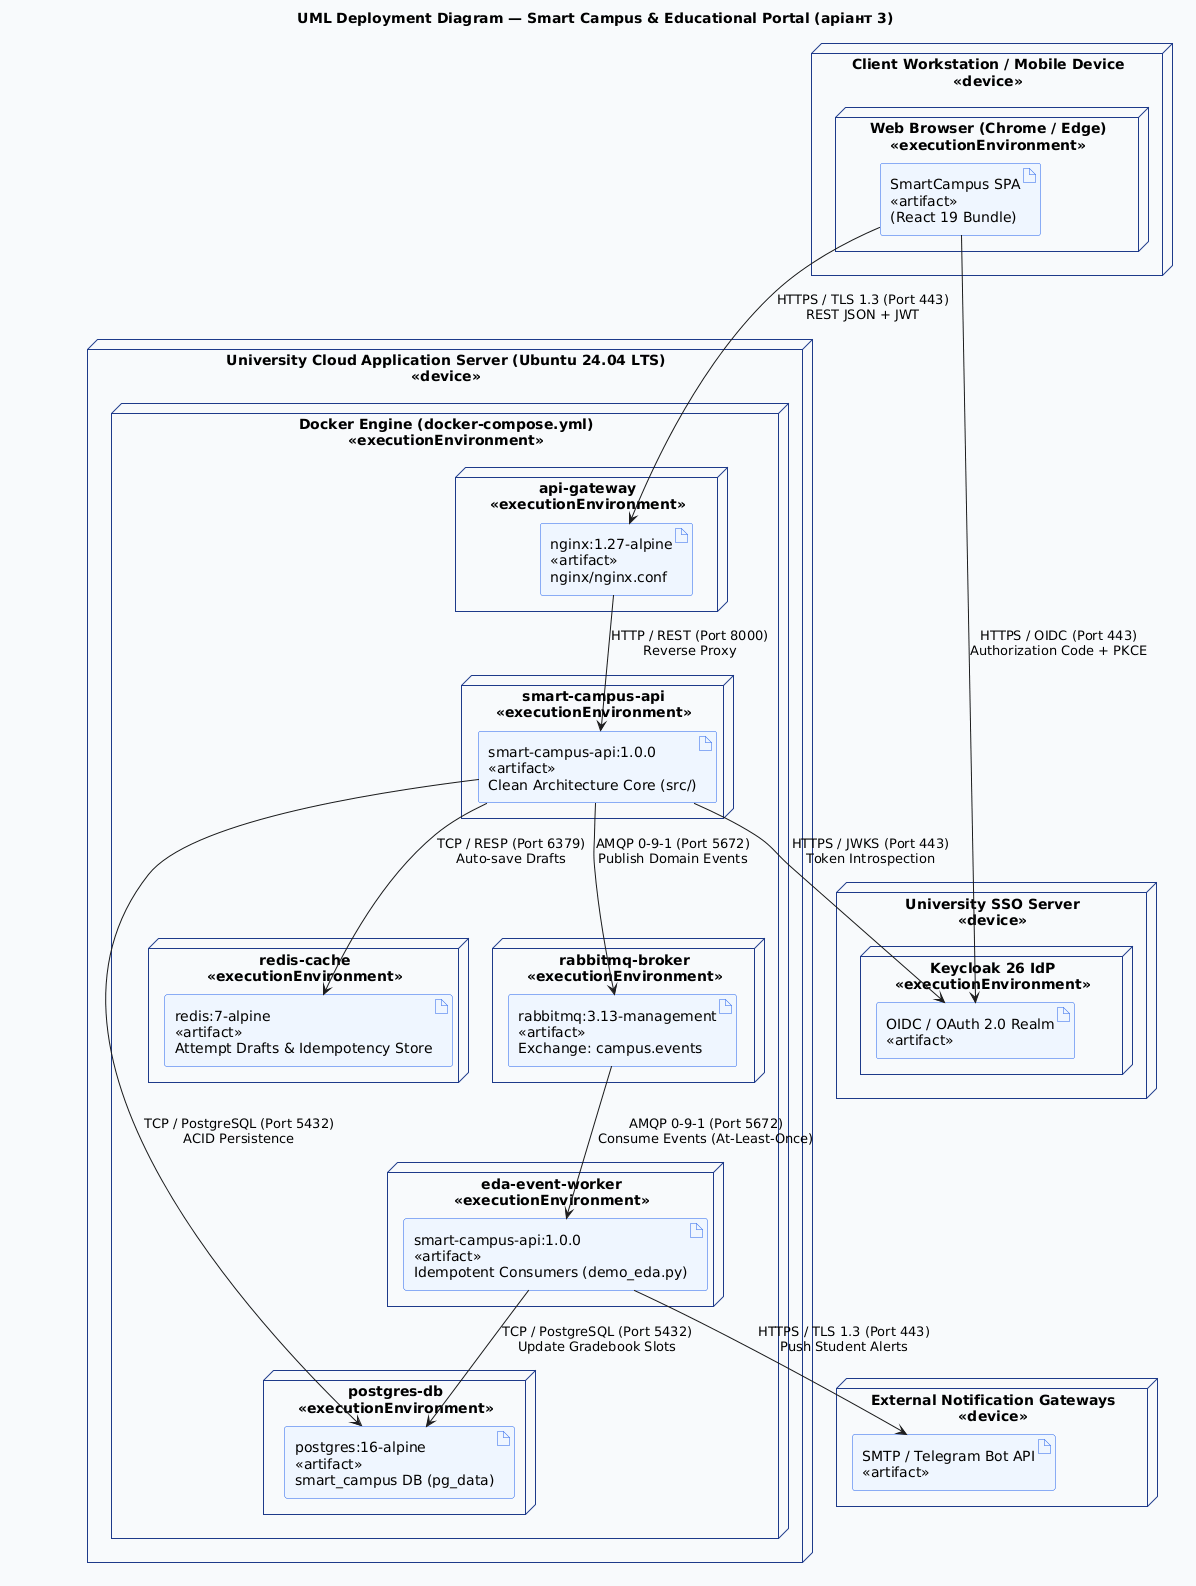

The diagram above was rendered by PlantUML. Its source (embedded in the PNG):
@startuml
title UML Deployment Diagram — Smart Campus & Educational Portal (аріант 3)
skinparam backgroundColor #FFFFFF
skinparam shadowing false
skinparam defaultFontName "DejaVu Sans"
skinparam node {
  BackgroundColor #F8FAFC
  BorderColor #1E3A8A
}
skinparam artifact {
  BackgroundColor #EFF6FF
  BorderColor #2563EB
}

node "Client Workstation / Mobile Device\n<<device>>" as client_dev {
  node "Web Browser (Chrome / Edge)\n<<executionEnvironment>>" as browser {
    artifact "SmartCampus SPA\n<<artifact>>\n(React 19 Bundle)" as spa
  }
}

node "University Cloud Application Server (Ubuntu 24.04 LTS)\n<<device>>" as app_server {
  node "Docker Engine (docker-compose.yml)\n<<executionEnvironment>>" as docker_env {

    node "api-gateway\n<<executionEnvironment>>" as gw_node {
      artifact "nginx:1.27-alpine\n<<artifact>>\nnginx/nginx.conf" as nginx_art
    }

    node "smart-campus-api\n<<executionEnvironment>>" as api_node {
      artifact "smart-campus-api:1.0.0\n<<artifact>>\nClean Architecture Core (src/)" as api_art
    }

    node "eda-event-worker\n<<executionEnvironment>>" as worker_node {
      artifact "smart-campus-api:1.0.0\n<<artifact>>\nIdempotent Consumers (demo_eda.py)" as worker_art
    }

    node "postgres-db\n<<executionEnvironment>>" as pg_node {
      artifact "postgres:16-alpine\n<<artifact>>\nsmart_campus DB (pg_data)" as pg_art
    }

    node "redis-cache\n<<executionEnvironment>>" as redis_node {
      artifact "redis:7-alpine\n<<artifact>>\nAttempt Drafts & Idempotency Store" as redis_art
    }

    node "rabbitmq-broker\n<<executionEnvironment>>" as mq_node {
      artifact "rabbitmq:3.13-management\n<<artifact>>\nExchange: campus.events" as mq_art
    }
  }
}

node "University SSO Server\n<<device>>" as sso_ext {
  node "Keycloak 26 IdP\n<<executionEnvironment>>" as kc_env {
    artifact "OIDC / OAuth 2.0 Realm\n<<artifact>>" as kc_art
  }
}

node "External Notification Gateways\n<<device>>" as ext_notif {
  artifact "SMTP / Telegram Bot API\n<<artifact>>" as notif_art
}

spa --> nginx_art : HTTPS / TLS 1.3 (Port 443)\nREST JSON + JWT
spa --> kc_art : HTTPS / OIDC (Port 443)\nAuthorization Code + PKCE
nginx_art --> api_art : HTTP / REST (Port 8000)\nReverse Proxy
api_art --> kc_art : HTTPS / JWKS (Port 443)\nToken Introspection
api_art --> pg_art : TCP / PostgreSQL (Port 5432)\nACID Persistence
api_art --> redis_art : TCP / RESP (Port 6379)\nAuto-save Drafts
api_art --> mq_art : AMQP 0-9-1 (Port 5672)\nPublish Domain Events
mq_art --> worker_art : AMQP 0-9-1 (Port 5672)\nConsume Events (At-Least-Once)
worker_art --> pg_art : TCP / PostgreSQL (Port 5432)\nUpdate Gradebook Slots
worker_art --> notif_art : HTTPS / TLS 1.3 (Port 443)\nPush Student Alerts
@enduml